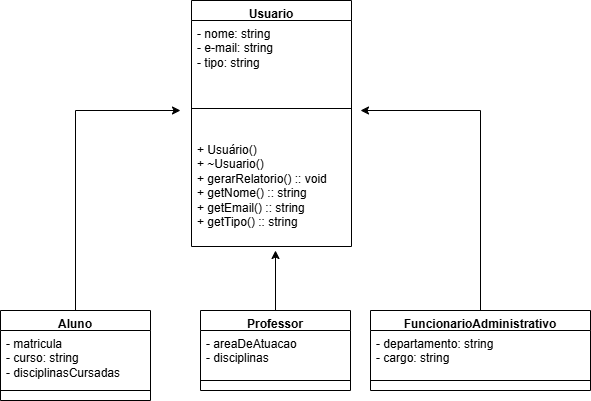

The diagram above was exported from draw.io. Its source (the exported page's mxGraphModel, read from the mxfile embedded in the PNG):
<mxGraphModel dx="1042" dy="562" grid="1" gridSize="10" guides="1" tooltips="1" connect="1" arrows="1" fold="1" page="1" pageScale="1" pageWidth="827" pageHeight="1169" math="0" shadow="0">
  <root>
    <mxCell id="0" />
    <mxCell id="1" parent="0" />
    <mxCell id="nr-OkeJka2uVXnWODvUA-5" parent="1" style="swimlane;fontStyle=1;align=center;verticalAlign=top;childLayout=stackLayout;horizontal=1;startSize=20;horizontalStack=0;resizeParent=1;resizeParentMax=0;resizeLast=0;collapsible=1;marginBottom=0;whiteSpace=wrap;html=1;" value="&lt;font dir=&quot;auto&quot; style=&quot;vertical-align: inherit;&quot;&gt;&lt;font dir=&quot;auto&quot; style=&quot;vertical-align: inherit;&quot;&gt;Usuario&lt;/font&gt;&lt;/font&gt;" vertex="1">
      <mxGeometry height="246" width="160" x="351" y="90" as="geometry" />
    </mxCell>
    <mxCell id="nr-OkeJka2uVXnWODvUA-6" parent="nr-OkeJka2uVXnWODvUA-5" style="text;strokeColor=none;fillColor=none;align=left;verticalAlign=top;spacingLeft=4;spacingRight=4;overflow=hidden;rotatable=0;points=[[0,0.5],[1,0.5]];portConstraint=eastwest;whiteSpace=wrap;html=1;" value="&lt;font dir=&quot;auto&quot; style=&quot;vertical-align: inherit;&quot;&gt;&lt;font dir=&quot;auto&quot; style=&quot;vertical-align: inherit;&quot;&gt;&lt;font dir=&quot;auto&quot; style=&quot;vertical-align: inherit;&quot;&gt;&lt;font dir=&quot;auto&quot; style=&quot;vertical-align: inherit;&quot;&gt;&lt;font dir=&quot;auto&quot; style=&quot;vertical-align: inherit;&quot;&gt;&lt;font dir=&quot;auto&quot; style=&quot;vertical-align: inherit;&quot;&gt;- nome: string&lt;/font&gt;&lt;/font&gt;&lt;/font&gt;&lt;/font&gt;&lt;/font&gt;&lt;/font&gt;&lt;div&gt;&lt;font dir=&quot;auto&quot; style=&quot;vertical-align: inherit;&quot;&gt;&lt;font dir=&quot;auto&quot; style=&quot;vertical-align: inherit;&quot;&gt;&lt;font dir=&quot;auto&quot; style=&quot;vertical-align: inherit;&quot;&gt;&lt;font dir=&quot;auto&quot; style=&quot;vertical-align: inherit;&quot;&gt;&lt;font dir=&quot;auto&quot; style=&quot;vertical-align: inherit;&quot;&gt;&lt;font dir=&quot;auto&quot; style=&quot;vertical-align: inherit;&quot;&gt;- e-mail: string&lt;/font&gt;&lt;/font&gt;&lt;/font&gt;&lt;/font&gt;&lt;/font&gt;&lt;/font&gt;&lt;/div&gt;&lt;div&gt;&lt;font dir=&quot;auto&quot; style=&quot;vertical-align: inherit;&quot;&gt;&lt;font dir=&quot;auto&quot; style=&quot;vertical-align: inherit;&quot;&gt;&lt;font dir=&quot;auto&quot; style=&quot;vertical-align: inherit;&quot;&gt;&lt;font dir=&quot;auto&quot; style=&quot;vertical-align: inherit;&quot;&gt;- tipo: string&lt;/font&gt;&lt;/font&gt;&lt;/font&gt;&lt;/font&gt;&lt;/div&gt;" vertex="1">
      <mxGeometry height="60" width="160" y="20" as="geometry" />
    </mxCell>
    <mxCell id="nr-OkeJka2uVXnWODvUA-7" parent="nr-OkeJka2uVXnWODvUA-5" style="line;strokeWidth=1;fillColor=none;align=left;verticalAlign=middle;spacingTop=-1;spacingLeft=3;spacingRight=3;rotatable=0;labelPosition=right;points=[];portConstraint=eastwest;strokeColor=inherit;" value="" vertex="1">
      <mxGeometry height="56" width="160" y="80" as="geometry" />
    </mxCell>
    <mxCell id="nr-OkeJka2uVXnWODvUA-8" parent="nr-OkeJka2uVXnWODvUA-5" style="text;strokeColor=none;fillColor=none;align=left;verticalAlign=top;spacingLeft=4;spacingRight=4;overflow=hidden;rotatable=0;points=[[0,0.5],[1,0.5]];portConstraint=eastwest;whiteSpace=wrap;html=1;" value="&lt;font dir=&quot;auto&quot; style=&quot;vertical-align: inherit;&quot;&gt;&lt;font dir=&quot;auto&quot; style=&quot;vertical-align: inherit;&quot;&gt;&lt;font dir=&quot;auto&quot; style=&quot;vertical-align: inherit;&quot;&gt;&lt;font dir=&quot;auto&quot; style=&quot;vertical-align: inherit;&quot;&gt;+ Usuário()&lt;/font&gt;&lt;/font&gt;&lt;/font&gt;&lt;/font&gt;&lt;div&gt;&lt;font dir=&quot;auto&quot; style=&quot;vertical-align: inherit;&quot;&gt;&lt;font dir=&quot;auto&quot; style=&quot;vertical-align: inherit;&quot;&gt;&lt;font dir=&quot;auto&quot; style=&quot;vertical-align: inherit;&quot;&gt;&lt;font dir=&quot;auto&quot; style=&quot;vertical-align: inherit;&quot;&gt;+ ~Usuario()&lt;/font&gt;&lt;/font&gt;&lt;/font&gt;&lt;/font&gt;&lt;/div&gt;&lt;div&gt;&lt;font dir=&quot;auto&quot; style=&quot;vertical-align: inherit;&quot;&gt;&lt;font dir=&quot;auto&quot; style=&quot;vertical-align: inherit;&quot;&gt;+ gerarRelatorio() :: void&lt;/font&gt;&lt;/font&gt;&lt;/div&gt;&lt;div&gt;&lt;font dir=&quot;auto&quot; style=&quot;vertical-align: inherit;&quot;&gt;&lt;font dir=&quot;auto&quot; style=&quot;vertical-align: inherit;&quot;&gt;&lt;font dir=&quot;auto&quot; style=&quot;vertical-align: inherit;&quot;&gt;&lt;font dir=&quot;auto&quot; style=&quot;vertical-align: inherit;&quot;&gt;+ getNome() :: string&lt;/font&gt;&lt;/font&gt;&lt;/font&gt;&lt;/font&gt;&lt;/div&gt;&lt;div&gt;&lt;font dir=&quot;auto&quot; style=&quot;vertical-align: inherit;&quot;&gt;&lt;font dir=&quot;auto&quot; style=&quot;vertical-align: inherit;&quot;&gt;&lt;font dir=&quot;auto&quot; style=&quot;vertical-align: inherit;&quot;&gt;&lt;font dir=&quot;auto&quot; style=&quot;vertical-align: inherit;&quot;&gt;&lt;font dir=&quot;auto&quot; style=&quot;vertical-align: inherit;&quot;&gt;&lt;font dir=&quot;auto&quot; style=&quot;vertical-align: inherit;&quot;&gt;+ getEmail() :: string&lt;/font&gt;&lt;/font&gt;&lt;/font&gt;&lt;/font&gt;&lt;/font&gt;&lt;/font&gt;&lt;/div&gt;&lt;div&gt;&lt;font dir=&quot;auto&quot; style=&quot;vertical-align: inherit;&quot;&gt;&lt;font dir=&quot;auto&quot; style=&quot;vertical-align: inherit;&quot;&gt;&lt;font dir=&quot;auto&quot; style=&quot;vertical-align: inherit;&quot;&gt;&lt;font dir=&quot;auto&quot; style=&quot;vertical-align: inherit;&quot;&gt;&lt;font dir=&quot;auto&quot; style=&quot;vertical-align: inherit;&quot;&gt;&lt;font dir=&quot;auto&quot; style=&quot;vertical-align: inherit;&quot;&gt;&lt;font dir=&quot;auto&quot; style=&quot;vertical-align: inherit;&quot;&gt;&lt;font dir=&quot;auto&quot; style=&quot;vertical-align: inherit;&quot;&gt;+ getTipo() :: string&lt;/font&gt;&lt;/font&gt;&lt;/font&gt;&lt;/font&gt;&lt;/font&gt;&lt;/font&gt;&lt;/font&gt;&lt;/font&gt;&lt;/div&gt;" vertex="1">
      <mxGeometry height="110" width="160" y="136" as="geometry" />
    </mxCell>
    <mxCell id="2Pc11uvXEYR2QyhKA56h-2" parent="1" style="swimlane;fontStyle=1;align=center;verticalAlign=top;childLayout=stackLayout;horizontal=1;startSize=20;horizontalStack=0;resizeParent=1;resizeParentMax=0;resizeLast=0;collapsible=1;marginBottom=0;whiteSpace=wrap;html=1;" value="&lt;font dir=&quot;auto&quot; style=&quot;vertical-align: inherit;&quot;&gt;&lt;font dir=&quot;auto&quot; style=&quot;vertical-align: inherit;&quot;&gt;&lt;font dir=&quot;auto&quot; style=&quot;vertical-align: inherit;&quot;&gt;&lt;font dir=&quot;auto&quot; style=&quot;vertical-align: inherit;&quot;&gt;FuncionarioAdministrativo&lt;/font&gt;&lt;/font&gt;&lt;/font&gt;&lt;/font&gt;" vertex="1">
      <mxGeometry height="80" width="220" x="530" y="400" as="geometry" />
    </mxCell>
    <mxCell id="2Pc11uvXEYR2QyhKA56h-3" parent="2Pc11uvXEYR2QyhKA56h-2" style="text;strokeColor=none;fillColor=none;align=left;verticalAlign=top;spacingLeft=4;spacingRight=4;overflow=hidden;rotatable=0;points=[[0,0.5],[1,0.5]];portConstraint=eastwest;whiteSpace=wrap;html=1;" value="&lt;font dir=&quot;auto&quot; style=&quot;vertical-align: inherit;&quot;&gt;&lt;font dir=&quot;auto&quot; style=&quot;vertical-align: inherit;&quot;&gt;- departamento: string&lt;/font&gt;&lt;/font&gt;&lt;div&gt;&lt;font dir=&quot;auto&quot; style=&quot;vertical-align: inherit;&quot;&gt;&lt;font dir=&quot;auto&quot; style=&quot;vertical-align: inherit;&quot;&gt;&lt;font dir=&quot;auto&quot; style=&quot;vertical-align: inherit;&quot;&gt;&lt;font dir=&quot;auto&quot; style=&quot;vertical-align: inherit;&quot;&gt;- cargo: string&lt;/font&gt;&lt;/font&gt;&lt;/font&gt;&lt;/font&gt;&lt;/div&gt;" vertex="1">
      <mxGeometry height="40" width="220" y="20" as="geometry" />
    </mxCell>
    <mxCell id="2Pc11uvXEYR2QyhKA56h-4" parent="2Pc11uvXEYR2QyhKA56h-2" style="line;strokeWidth=1;fillColor=none;align=left;verticalAlign=middle;spacingTop=-1;spacingLeft=3;spacingRight=3;rotatable=0;labelPosition=right;points=[];portConstraint=eastwest;strokeColor=inherit;" value="" vertex="1">
      <mxGeometry height="20" width="220" y="60" as="geometry" />
    </mxCell>
    <mxCell id="2Pc11uvXEYR2QyhKA56h-10" parent="1" style="swimlane;fontStyle=1;align=center;verticalAlign=top;childLayout=stackLayout;horizontal=1;startSize=20;horizontalStack=0;resizeParent=1;resizeParentMax=0;resizeLast=0;collapsible=1;marginBottom=0;whiteSpace=wrap;html=1;" value="&lt;font dir=&quot;auto&quot; style=&quot;vertical-align: inherit;&quot;&gt;&lt;font dir=&quot;auto&quot; style=&quot;vertical-align: inherit;&quot;&gt;&lt;font dir=&quot;auto&quot; style=&quot;vertical-align: inherit;&quot;&gt;&lt;font dir=&quot;auto&quot; style=&quot;vertical-align: inherit;&quot;&gt;Professor&lt;/font&gt;&lt;/font&gt;&lt;/font&gt;&lt;/font&gt;" vertex="1">
      <mxGeometry height="80" width="150" x="360" y="400" as="geometry" />
    </mxCell>
    <mxCell id="2Pc11uvXEYR2QyhKA56h-11" parent="2Pc11uvXEYR2QyhKA56h-10" style="text;strokeColor=none;fillColor=none;align=left;verticalAlign=top;spacingLeft=4;spacingRight=4;overflow=hidden;rotatable=0;points=[[0,0.5],[1,0.5]];portConstraint=eastwest;whiteSpace=wrap;html=1;" value="- areaDeAtuacao&lt;div&gt;- disciplinas&lt;/div&gt;" vertex="1">
      <mxGeometry height="40" width="150" y="20" as="geometry" />
    </mxCell>
    <mxCell id="2Pc11uvXEYR2QyhKA56h-12" parent="2Pc11uvXEYR2QyhKA56h-10" style="line;strokeWidth=1;fillColor=none;align=left;verticalAlign=middle;spacingTop=-1;spacingLeft=3;spacingRight=3;rotatable=0;labelPosition=right;points=[];portConstraint=eastwest;strokeColor=inherit;" value="" vertex="1">
      <mxGeometry height="20" width="150" y="60" as="geometry" />
    </mxCell>
    <mxCell id="2Pc11uvXEYR2QyhKA56h-13" parent="1" style="swimlane;fontStyle=1;align=center;verticalAlign=top;childLayout=stackLayout;horizontal=1;startSize=20;horizontalStack=0;resizeParent=1;resizeParentMax=0;resizeLast=0;collapsible=1;marginBottom=0;whiteSpace=wrap;html=1;" value="&lt;font dir=&quot;auto&quot; style=&quot;vertical-align: inherit;&quot;&gt;&lt;font dir=&quot;auto&quot; style=&quot;vertical-align: inherit;&quot;&gt;&lt;font dir=&quot;auto&quot; style=&quot;vertical-align: inherit;&quot;&gt;&lt;font dir=&quot;auto&quot; style=&quot;vertical-align: inherit;&quot;&gt;Aluno&lt;/font&gt;&lt;/font&gt;&lt;/font&gt;&lt;/font&gt;" vertex="1">
      <mxGeometry height="90" width="150" x="160" y="400" as="geometry" />
    </mxCell>
    <mxCell id="2Pc11uvXEYR2QyhKA56h-14" parent="2Pc11uvXEYR2QyhKA56h-13" style="text;strokeColor=none;fillColor=none;align=left;verticalAlign=top;spacingLeft=4;spacingRight=4;overflow=hidden;rotatable=0;points=[[0,0.5],[1,0.5]];portConstraint=eastwest;whiteSpace=wrap;html=1;" value="- matricula&lt;div&gt;- curso: string&lt;/div&gt;&lt;div&gt;- disciplinasCursadas&lt;/div&gt;" vertex="1">
      <mxGeometry height="50" width="150" y="20" as="geometry" />
    </mxCell>
    <mxCell id="2Pc11uvXEYR2QyhKA56h-15" parent="2Pc11uvXEYR2QyhKA56h-13" style="line;strokeWidth=1;fillColor=none;align=left;verticalAlign=middle;spacingTop=-1;spacingLeft=3;spacingRight=3;rotatable=0;labelPosition=right;points=[];portConstraint=eastwest;strokeColor=inherit;" value="" vertex="1">
      <mxGeometry height="20" width="150" y="70" as="geometry" />
    </mxCell>
    <mxCell id="2Pc11uvXEYR2QyhKA56h-16" edge="1" parent="1" source="2Pc11uvXEYR2QyhKA56h-10" style="endArrow=classic;html=1;rounded=0;exitX=0.5;exitY=0;exitDx=0;exitDy=0;" value="">
      <mxGeometry height="50" relative="1" width="50" as="geometry">
        <mxPoint x="460" y="410" as="sourcePoint" />
        <mxPoint x="435" y="340" as="targetPoint" />
      </mxGeometry>
    </mxCell>
    <mxCell id="2Pc11uvXEYR2QyhKA56h-17" edge="1" parent="1" source="2Pc11uvXEYR2QyhKA56h-2" style="endArrow=classic;html=1;rounded=0;exitX=0.5;exitY=0;exitDx=0;exitDy=0;" value="">
      <mxGeometry height="50" relative="1" width="50" as="geometry">
        <Array as="points">
          <mxPoint x="640" y="200" />
        </Array>
        <mxPoint x="460" y="410" as="sourcePoint" />
        <mxPoint x="520" y="200" as="targetPoint" />
      </mxGeometry>
    </mxCell>
    <mxCell id="2Pc11uvXEYR2QyhKA56h-18" edge="1" parent="1" source="2Pc11uvXEYR2QyhKA56h-13" style="endArrow=classic;html=1;rounded=0;exitX=0.5;exitY=0;exitDx=0;exitDy=0;" value="">
      <mxGeometry height="50" relative="1" width="50" as="geometry">
        <Array as="points">
          <mxPoint x="235" y="200" />
        </Array>
        <mxPoint x="420" y="410" as="sourcePoint" />
        <mxPoint x="340" y="200" as="targetPoint" />
      </mxGeometry>
    </mxCell>
  </root>
</mxGraphModel>